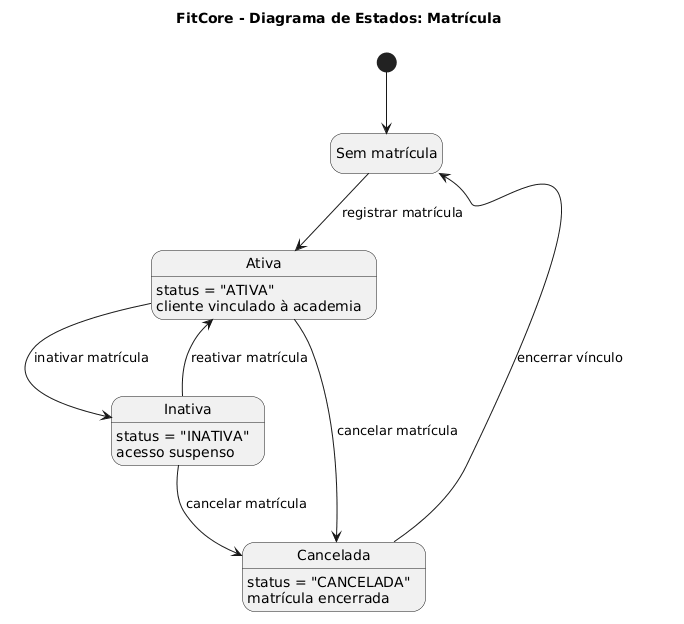

The diagram above was rendered by PlantUML. Its source (embedded in the PNG):
@startuml
title FitCore - Diagrama de Estados: Matrícula

hide empty description
skinparam shadowing false

state "Sem matrícula" as SemMatricula
state "Ativa" as Ativa
state "Inativa" as Inativa
state "Cancelada" as Cancelada

[*] --> SemMatricula

SemMatricula --> Ativa : registrar matrícula

Ativa : status = "ATIVA"
Ativa : cliente vinculado à academia

Ativa --> Inativa : inativar matrícula
Ativa --> Cancelada : cancelar matrícula

Inativa : status = "INATIVA"
Inativa : acesso suspenso

Inativa --> Ativa : reativar matrícula
Inativa --> Cancelada : cancelar matrícula

Cancelada : status = "CANCELADA"
Cancelada : matrícula encerrada

Cancelada --> SemMatricula : encerrar vínculo
@enduml